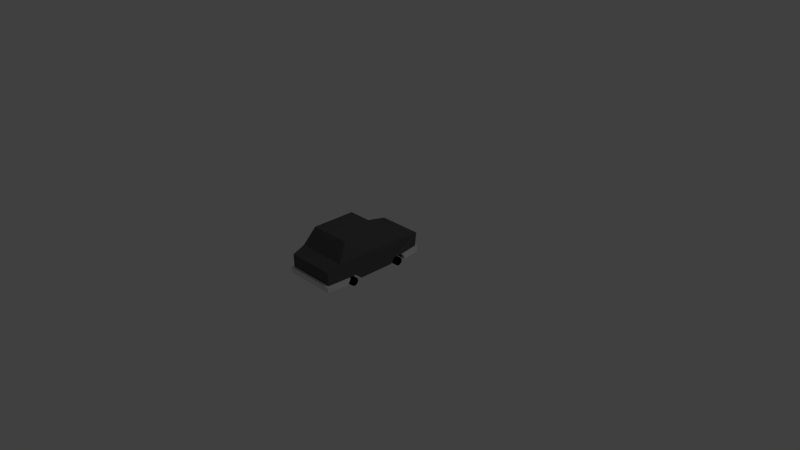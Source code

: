 # Source: CarLimo.blend  (saved by Blender 2.72.0; exported with 4.5.12 LTS)
import bpy
from mathutils import Matrix  # noqa: F401  (used for matrix-valued properties, if any)

bpy.ops.wm.read_factory_settings(use_empty=True)
scene = bpy.context.scene
scene.name = 'Scene'

# ---- collections
col_collection_1 = bpy.data.collections.new('Collection 1'); scene.collection.children.link(col_collection_1)

# ---- materials (node trees are filled in below, after node groups)
mat_limo = bpy.data.materials.new('Limo')
mat_limo.alpha_threshold = 0.0
mat_limo.use_transparent_shadow = False
mat_limo.diffuse_color = (0.1018, 0.09689, 0.09941, 1.0)
mat_limo.roughness = 0.5
mat_bumper = bpy.data.materials.new('Bumper')
mat_bumper.alpha_threshold = 0.0
mat_bumper.use_transparent_shadow = False
mat_bumper.roughness = 0.5
mat_wheel = bpy.data.materials.new('Wheel')
mat_wheel.alpha_threshold = 0.0
mat_wheel.use_transparent_shadow = False
mat_wheel.diffuse_color = (0.0, 0.0, 0.0, 1.0)
mat_wheel.roughness = 0.5
mat_headlights = bpy.data.materials.new('HeadLights')
mat_headlights.alpha_threshold = 0.0
mat_headlights.use_transparent_shadow = False
mat_headlights.diffuse_color = (1.0, 1.0, 1.0, 1.0)
mat_headlights.roughness = 0.5

# ---- material node trees

# ---- world
world_world = bpy.data.worlds.new('World'); scene.world = world_world
world_world.color = (0.05088, 0.05088, 0.05088)
world_world.use_sun_shadow = False
world_world.sun_shadow_jitter_overblur = 0.0
world_world.cycles.sampling_method = 'MANUAL'
world_world.cycles.sample_map_resolution = 256

# ---- cameras
cam_camera = bpy.data.cameras.new('Camera')
cam_camera.clip_end = 100.0
cam_camera.lens = 35.0
cam_camera.sensor_width = 32.0
cam_camera.sensor_height = 18.0
cam_camera.ortho_scale = 7.314
cam_camera.dof.focus_distance = 0.0
cam_camera.dof.aperture_fstop = 128.0

# ---- lights
light_lamp = bpy.data.lights.new('Lamp', 'POINT')
light_lamp.transmission_factor = 0.0
light_lamp.cutoff_distance = 30.0
light_lamp.energy = 100.0
light_lamp.shadow_buffer_clip_start = 1.001
light_lamp.shadow_soft_size = 0.1
light_lamp.shadow_maximum_resolution = 0.006
light_lamp.use_absolute_resolution = True
light_lamp.cycles.use_multiple_importance_sampling = False

# ---- meshes
me_cube_002 = bpy.data.meshes.new('Cube.002')
me_cube_002.from_pydata([(-0.09776, 0.11, 0.935), (-0.09776, 0.11, 0.985), (-0.2473, 0.11, 0.985), (-0.2473, 0.11, 0.935), (-0.09776, 0.21, 0.935), (-0.09776, 0.21, 0.985), (-0.2473, 0.21, 0.985), (-0.2473, 0.21, 0.935), (0.2472, 0.11, 0.935), (0.2472, 0.11, 0.985), (0.09774, 0.11, 0.985), (0.09774, 0.11, 0.935), (0.2472, 0.21, 0.935), (0.2472, 0.21, 0.985), (0.09774, 0.21, 0.985), (0.09774, 0.21, 0.935), (-0.299, -6.452e-06, 0.651), (-0.3669, -5.749e-06, 0.651), (-0.299, -0.03351, 0.6401), (-0.3669, -0.03351, 0.6401), (-0.299, -0.05422, 0.6116), (-0.3669, -0.05422, 0.6116), (-0.299, -0.05422, 0.5763), (-0.3669, -0.05421, 0.5763), (-0.299, -0.03351, 0.5478), (-0.3669, -0.03351, 0.5478), (-0.299, -4.382e-06, 0.537), (-0.3669, -3.69e-06, 0.537), (-0.299, 0.0335, 0.5478), (-0.3669, 0.0335, 0.5478), (-0.299, 0.05421, 0.5763), (-0.3669, 0.05421, 0.5763), (-0.299, 0.0542, 0.6116), (-0.3669, 0.05421, 0.6116), (-0.299, 0.0335, 0.6401), (-0.3669, 0.0335, 0.6401), (-0.299, -8.35e-07, -0.07919), (-0.3669, -1.322e-07, -0.07919), (-0.299, -0.0335, -0.09008), (-0.3669, -0.0335, -0.09008), (-0.299, -0.05421, -0.1186), (-0.3669, -0.05421, -0.1186), (-0.299, -0.05421, -0.1538), (-0.3669, -0.05421, -0.1538), (-0.299, -0.0335, -0.1823), (-0.3669, -0.0335, -0.1823), (-0.299, 1.235e-06, -0.1932), (-0.3669, 1.926e-06, -0.1932), (-0.299, 0.0335, -0.1823), (-0.3669, 0.03351, -0.1823), (-0.299, 0.05421, -0.1538), (-0.3669, 0.05421, -0.1538), (-0.299, 0.05421, -0.1186), (-0.3669, 0.05421, -0.1186), (-0.299, 0.0335, -0.09008), (-0.3669, 0.0335, -0.09008), (0.3669, -0.002074, -0.08131), (0.299, -0.002074, -0.08131), (0.3669, -0.03558, -0.0922), (0.299, -0.03558, -0.0922), (0.3669, -0.05628, -0.1207), (0.299, -0.05628, -0.1207), (0.3669, -0.05628, -0.1559), (0.299, -0.05628, -0.1559), (0.3669, -0.03558, -0.1844), (0.299, -0.03558, -0.1844), (0.3669, -0.002072, -0.1953), (0.299, -0.002072, -0.1953), (0.3669, 0.03143, -0.1844), (0.299, 0.03143, -0.1844), (0.3669, 0.05214, -0.1559), (0.299, 0.05214, -0.1559), (0.3669, 0.05214, -0.1207), (0.299, 0.05214, -0.1207), (0.3669, 0.03143, -0.0922), (0.299, 0.03143, -0.0922), (0.3669, -5.749e-06, 0.651), (0.299, -5.749e-06, 0.651), (0.3669, -0.03351, 0.6401), (0.299, -0.03351, 0.6401), (0.3669, -0.05422, 0.6116), (0.299, -0.05422, 0.6116), (0.3669, -0.05421, 0.5763), (0.299, -0.05421, 0.5763), (0.3669, -0.03351, 0.5478), (0.299, -0.03351, 0.5478), (0.3669, -3.679e-06, 0.537), (0.299, -3.69e-06, 0.537), (0.3669, 0.0335, 0.5478), (0.299, 0.0335, 0.5478), (0.3669, 0.05421, 0.5763), (0.299, 0.05421, 0.5763), (0.3669, 0.05421, 0.6116), (0.299, 0.05421, 0.6116), (0.3669, 0.0335, 0.6401), (0.299, 0.0335, 0.6401), (-0.3063, -7.141e-06, 0.9375), (-0.3332, 8.529e-07, -0.5057), (-0.3063, 0.257, 0.9665), (-0.3332, 0.2534, -0.5155), (0.3332, 8.529e-07, -0.5057), (0.3063, -7.141e-06, 0.9376), (0.3332, 0.2534, -0.5155), (0.3063, 0.257, 0.9665), (-0.3496, 0.31, 0.6129), (-0.3496, 0.31, -0.3371), (-0.2851, 0.5364, 0.3944), (-0.2851, 0.5364, -0.1945), (0.3496, 0.31, -0.3371), (0.3496, 0.31, 0.613), (0.2851, 0.5364, -0.1945), (0.2851, 0.5364, 0.3944), (-0.3496, 1.35e-06, -0.2428), (-0.3496, -5.933e-06, 0.694), (-0.3496, -9.967e-07, -0.01284), (-0.3496, -4.229e-06, 0.4858), (-0.3496, 0.076, -0.197), (-0.3496, 0.076, -0.06968), (-0.3496, 0.07599, 0.6582), (-0.3496, 0.07584, 0.5364), (0.23, -5.582e-06, 0.6922), (0.3496, -5.933e-06, 0.694), (0.3496, -4.184e-06, 0.4812), (0.3496, -9.967e-07, -0.01283), (0.3496, 1.35e-06, -0.2428), (0.3496, 0.07599, 0.6582), (0.3496, 0.076, 0.5368), (0.3496, 0.076, -0.07162), (0.3496, 0.076, -0.197), (0.23, 0.076, -0.06966), (0.23, 0.076, -0.1908), (0.23, 1.076e-06, -0.2361), (0.23, -2.04e-06, -0.01283), (-0.23, 1.076e-06, -0.2361), (-0.23, 0.076, -0.1908), (-0.23, 0.076, -0.06839), (-0.23, -2.04e-06, -0.01284), (0.23, -3.842e-06, 0.4828), (0.23, 0.07597, 0.5335), (0.23, 0.07599, 0.6501), (-0.23, 0.07587, 0.5333), (-0.23, -5.582e-06, 0.6923), (-0.23, -3.871e-06, 0.4841), (-0.23, 0.07599, 0.65), (-0.3063, 0.07599, 0.943), (0.3063, 0.07599, 0.9431), (-0.3237, -0.0004193, 0.9642), (0.3237, -0.0004193, 0.9643), (-0.3718, 0.000406, 0.7031), (-0.3718, 0.07682, 0.6676), (0.3718, 0.000406, 0.7031), (0.3718, 0.07682, 0.6676), (-0.3237, 0.07664, 0.9699), (0.3237, 0.07664, 0.97), (0.3332, 0.076, -0.5107), (-0.3332, 0.076, -0.5107), (-0.3542, -0.0002022, -0.5391), (0.3542, -0.0002022, -0.5391), (-0.3726, 0.0002046, -0.2471), (-0.3726, 0.07641, -0.2015), (0.3726, 0.0002046, -0.2471), (0.3726, 0.07641, -0.2015), (0.3538, 0.07637, -0.5449), (-0.3538, 0.07637, -0.5449)], [], [(4, 5, 1, 0), (5, 6, 2, 1), (6, 7, 3, 2), (7, 4, 0, 3), (0, 1, 2, 3), (7, 6, 5, 4), (12, 13, 9, 8), (13, 14, 10, 9), (14, 15, 11, 10), (15, 12, 8, 11), (8, 9, 10, 11), (15, 14, 13, 12), (16, 17, 19, 18), (18, 19, 21, 20), (20, 21, 23, 22), (22, 23, 25, 24), (24, 25, 27, 26), (26, 27, 29, 28), (28, 29, 31, 30), (30, 31, 33, 32), (19, 17, 35, 33, 31, 29, 27, 25, 23, 21), (34, 35, 17, 16), (32, 33, 35, 34), (16, 18, 20, 22, 24, 26, 28, 30, 32, 34), (36, 37, 39, 38), (38, 39, 41, 40), (40, 41, 43, 42), (42, 43, 45, 44), (44, 45, 47, 46), (46, 47, 49, 48), (48, 49, 51, 50), (50, 51, 53, 52), (39, 37, 55, 53, 51, 49, 47, 45, 43, 41), (54, 55, 37, 36), (52, 53, 55, 54), (36, 38, 40, 42, 44, 46, 48, 50, 52, 54), (56, 57, 59, 58), (58, 59, 61, 60), (60, 61, 63, 62), (62, 63, 65, 64), (64, 65, 67, 66), (66, 67, 69, 68), (68, 69, 71, 70), (70, 71, 73, 72), (74, 75, 57, 56), (72, 73, 75, 74), (56, 58, 60, 62, 64, 66, 68, 70, 72, 74), (59, 57, 75, 73, 71, 69, 67, 65, 63, 61), (76, 77, 79, 78), (78, 79, 81, 80), (80, 81, 83, 82), (82, 83, 85, 84), (84, 85, 87, 86), (86, 87, 89, 88), (88, 89, 91, 90), (90, 91, 93, 92), (94, 95, 77, 76), (92, 93, 95, 94), (76, 78, 80, 82, 84, 86, 88, 90, 92, 94), (79, 77, 95, 93, 91, 89, 87, 85, 83, 81), (104, 105, 116, 117, 114, 115, 119), (99, 102, 154, 155), (102, 99, 105, 108), (144, 118, 149, 152), (106, 107, 105, 104), (110, 111, 109, 108), (106, 111, 110, 107), (104, 109, 111, 106), (107, 110, 108, 105), (125, 145, 153, 151), (99, 155, 116, 105), (114, 136, 132, 123, 122, 137, 142, 115), (138, 126, 125, 139), (145, 144, 152, 153), (154, 128, 161, 162), (137, 122, 126, 138), (120, 139, 125, 121), (103, 109, 104, 98), (108, 109, 126, 122, 123, 127, 128), (112, 133, 134, 116), (116, 134, 135, 117), (114, 117, 135, 136), (124, 131, 133, 112, 97, 100), (113, 141, 120, 121, 101, 96), (132, 129, 127, 123), (131, 124, 128, 130), (130, 128, 127, 129), (131, 132, 136, 133), (119, 140, 143, 118), (115, 142, 140, 119), (113, 118, 143, 141), (120, 141, 142, 137), (143, 140, 142, 141), (138, 139, 120, 137), (131, 130, 129, 132), (136, 135, 134, 133), (118, 144, 98), (125, 103, 145), (144, 145, 103, 98), (119, 118, 98, 104), (109, 103, 125, 126), (146, 147, 153, 152), (146, 152, 149, 148), (153, 147, 150, 151), (121, 125, 151, 150), (101, 121, 150, 147), (118, 113, 148, 149), (96, 101, 147, 146), (113, 96, 146, 148), (102, 108, 128, 154), (116, 155, 163, 159), (155, 154, 162, 163), (162, 161, 160, 157), (163, 156, 158, 159), (163, 162, 157, 156), (128, 124, 160, 161), (112, 116, 159, 158), (97, 112, 158, 156), (100, 97, 156, 157), (124, 100, 157, 160)])
me_cube_002.polygons.foreach_set('material_index', [3, 3, 3, 0, 3, 3, 3, 3, 3, 0, 3, 3, 2, 2, 2, 2, 2, 2, 2, 2, 2, 2, 2, 2, 2, 2, 2, 2, 2, 2, 2, 2, 2, 2, 2, 2, 2, 2, 2, 2, 2, 2, 2, 2, 2, 2, 2, 2, 2, 2, 2, 2, 2, 2, 2, 2, 2, 2, 2, 2, 0, 0, 0, 1, 0, 0, 0, 0, 0, 1, 0, 0, 0, 1, 1, 0, 0, 0, 0, 0, 0, 0, 0, 0, 0, 0, 0, 0, 0, 0, 0, 0, 0, 0, 0, 0, 0, 0, 0, 0, 0, 1, 1, 1, 1, 1, 1, 1, 1, 0, 1, 1, 1, 1, 1, 1, 1, 1, 1, 1])
me_cube_002.materials.append(mat_limo)
me_cube_002.materials.append(mat_bumper)
me_cube_002.materials.append(mat_wheel)
me_cube_002.materials.append(mat_headlights)
me_cube_002.use_remesh_preserve_volume = False
me_cube_002.use_remesh_preserve_attributes = False
me_cube_002.use_mirror_vertex_groups = False
me_cube_002.update()

# ---- objects
ob_lamp = bpy.data.objects.new('Lamp', light_lamp)
ob_camera = bpy.data.objects.new('Camera', cam_camera)
ob_sudan = bpy.data.objects.new('Sudan', me_cube_002)

# ---- transforms, parenting, visibility, modifiers, constraints
ob_lamp.location = (4.076, 1.005, 5.904)
ob_lamp.rotation_euler = (0.6503, 0.05522, 1.866)
ob_lamp.lock_rotations_4d = False
ob_lamp.empty_display_type = 'ARROWS'
ob_lamp.color = (0.0, 0.0, 0.0, 0.0)
ob_lamp.lineart.crease_threshold = 0.0
ob_camera.location = (7.481, -6.508, 5.344)
ob_camera.rotation_euler = (1.109, 0.01082, 0.8149)
ob_camera.lock_rotations_4d = False
ob_camera.empty_display_type = 'ARROWS'
ob_camera.color = (0.0, 0.0, 0.0, 0.0)
ob_camera.display_type = 'WIRE'
ob_camera.lineart.crease_threshold = 0.0
ob_sudan.location = (1.987e-08, -0.5, 2.831e-06)
ob_sudan.rotation_euler = (1.571, -0.0, -3.142)
ob_sudan.lineart.crease_threshold = 0.0

# ---- collection membership
col_collection_1.objects.link(ob_lamp)
col_collection_1.objects.link(ob_camera)
col_collection_1.objects.link(ob_sudan)

# ---- scene / render settings (as saved in the file)
scene.camera = ob_camera
scene.frame_start = 1; scene.frame_end = 250; scene.frame_set(3)
scene.render.engine = 'BLENDER_EEVEE_NEXT'
scene.render.resolution_percentage = 50
scene.render.dither_intensity = 0.0
scene.cycles.use_denoising = False
scene.cycles.samples = 10
scene.cycles.sampling_pattern = 'TABULATED_SOBOL'
scene.cycles.light_sampling_threshold = 0.0
scene.cycles.use_adaptive_sampling = False
scene.cycles.use_light_tree = False
scene.cycles.blur_glossy = 0.0
scene.cycles.pixel_filter_type = 'GAUSSIAN'
scene.cycles.sample_clamp_indirect = 0.0
scene.view_settings.view_transform = 'Standard'
bpy.context.view_layer.update()
